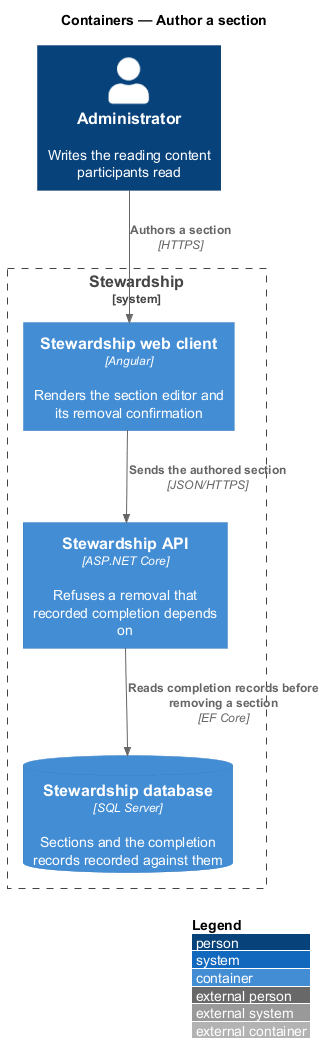

The diagram above was rendered by PlantUML. Its source (embedded in the PNG):
@startuml
!include <C4/C4_Container>
LAYOUT_WITH_LEGEND()
title Containers — Author a section

Person(admin, "Administrator", "Writes the reading content participants read")
System_Boundary(stewardship, "Stewardship") {
  Container(spa, "Stewardship web client", "Angular", "Renders the section editor and its removal confirmation")
  Container(api, "Stewardship API", "ASP.NET Core", "Refuses a removal that recorded completion depends on")
  ContainerDb(db, "Stewardship database", "SQL Server", "Sections and the completion records recorded against them")
}

Rel(admin, spa, "Authors a section", "HTTPS")
Rel(spa, api, "Sends the authored section", "JSON/HTTPS")
Rel(api, db, "Reads completion records before removing a section", "EF Core")
@enduml